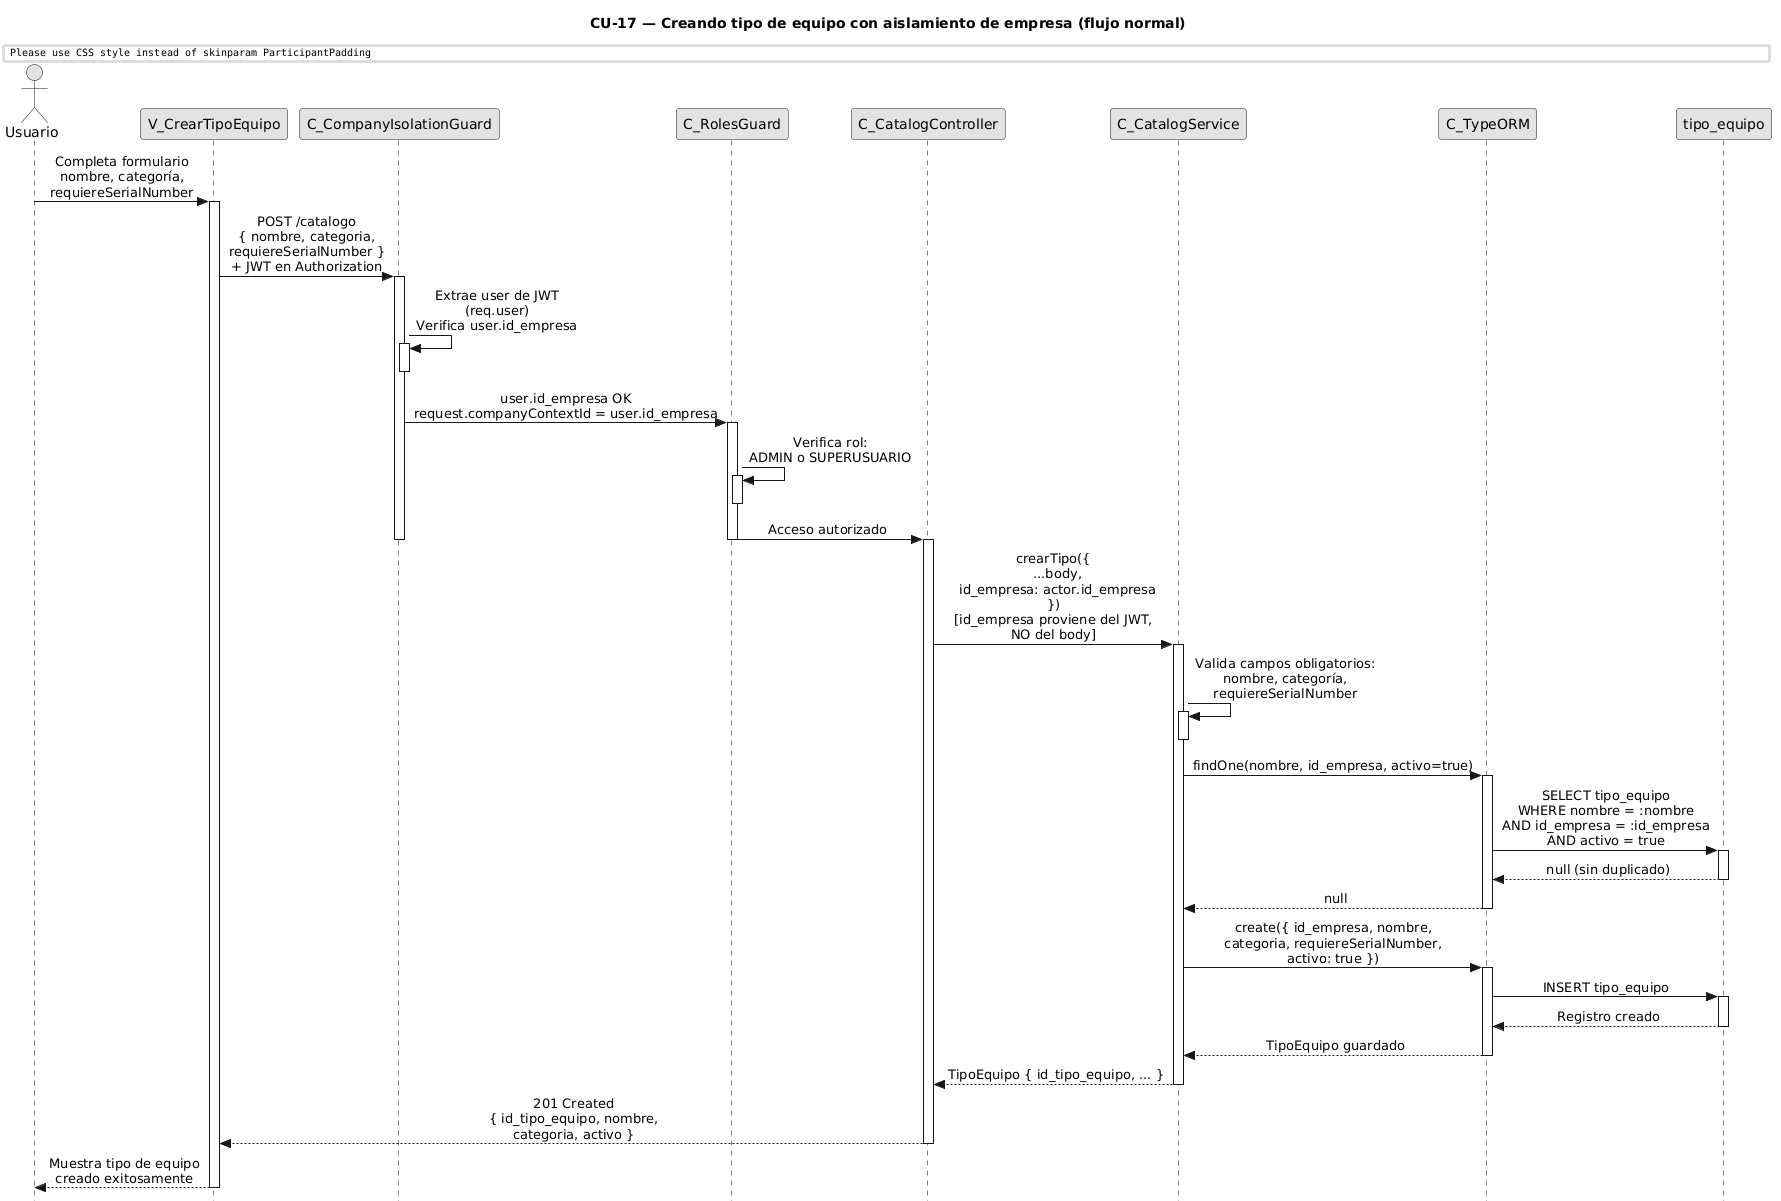

The diagram above was rendered by PlantUML. Its source (embedded in the PNG):
@startuml CU17-normal
title CU-17 — Creando tipo de equipo con aislamiento de empresa (flujo normal)

skinparam style strictuml
skinparam monochrome true
skinparam shadowing false
skinparam sequenceMessageAlign center
skinparam ParticipantPadding 70
skinparam ActorPadding 30
skinparam sequence {
  MessageAlign center
  LifeLineBorderColor black
}
hide footbox

actor "Usuario" as user
participant "V_CrearTipoEquipo" as view
participant "C_CompanyIsolationGuard" as guard
participant "C_RolesGuard" as roles
participant "C_CatalogController" as ctrl
participant "C_CatalogService" as svc
participant "C_TypeORM" as orm
participant "tipo_equipo" as tent

user -> view : Completa formulario\nnombre, categoría,\nrequiereSerialNumber
activate view

view -> guard : POST /catalogo\n{ nombre, categoria,\nrequiereSerialNumber }\n+ JWT en Authorization
activate guard

guard -> guard : Extrae user de JWT\n(req.user)\nVerifica user.id_empresa
activate guard
deactivate guard

guard -> roles : user.id_empresa OK\nrequest.companyContextId = user.id_empresa
activate roles

roles -> roles : Verifica rol:\nADMIN o SUPERUSUARIO
activate roles
deactivate roles

roles -> ctrl : Acceso autorizado
deactivate roles
deactivate guard

activate ctrl

ctrl -> svc : crearTipo({\n  ...body,\n  id_empresa: actor.id_empresa\n})\n[id_empresa proviene del JWT,\nNO del body]
activate svc

svc -> svc : Valida campos obligatorios:\nnombre, categoría,\nrequiereSerialNumber
activate svc
deactivate svc

svc -> orm : findOne(nombre, id_empresa, activo=true)
activate orm

orm -> tent : SELECT tipo_equipo\nWHERE nombre = :nombre\nAND id_empresa = :id_empresa\nAND activo = true
activate tent
tent --> orm : null (sin duplicado)
deactivate tent

orm --> svc : null
deactivate orm

svc -> orm : create({ id_empresa, nombre,\ncategoria, requiereSerialNumber,\nactivo: true })
activate orm

orm -> tent : INSERT tipo_equipo
activate tent
tent --> orm : Registro creado
deactivate tent

orm --> svc : TipoEquipo guardado
deactivate orm

svc --> ctrl : TipoEquipo { id_tipo_equipo, ... }
deactivate svc

ctrl --> view : 201 Created\n{ id_tipo_equipo, nombre,\ncategoria, activo }
deactivate ctrl

view --> user : Muestra tipo de equipo\ncreado exitosamente
deactivate view

@enduml